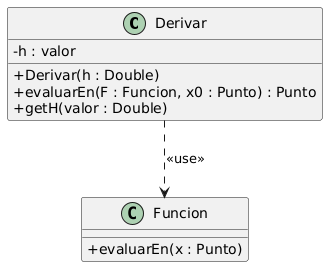

The diagram above was rendered by PlantUML. Its source (embedded in the PNG):
@startuml
' Force visibility symbols instead of icons
skinparam ClassAttributeIconSize 0

class Derivar {
    - h : valor

    + Derivar(h : Double)
    + evaluarEn(F : Funcion, x0 : Punto) : Punto
    + getH(valor : Double)
}

class Funcion {

    + evaluarEn(x : Punto)
}

Derivar ..> Funcion: "<<use>>"
@enduml